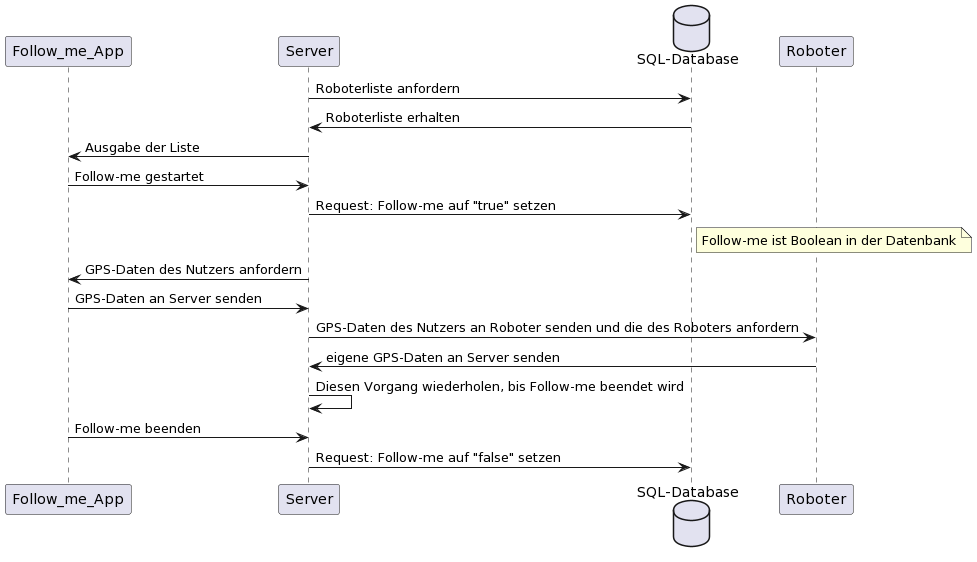

The diagram above was rendered by PlantUML. Its source (embedded in the PNG):
@startuml
Participant Follow_me_App as A
Participant Server as B
Database "SQL-Database" as C
Participant Roboter as D

C <- B: Roboterliste anfordern
C -> B: Roboterliste erhalten
A <- B: Ausgabe der Liste
A -> B: Follow-me gestartet


B -> C: Request: Follow-me auf "true" setzen
note right of C
  Follow-me ist Boolean in der Datenbank
endnote
B -> A: GPS-Daten des Nutzers anfordern
A -> B: GPS-Daten an Server senden
B -> D: GPS-Daten des Nutzers an Roboter senden und die des Roboters anfordern
D -> B: eigene GPS-Daten an Server senden


B -> B: Diesen Vorgang wiederholen, bis Follow-me beendet wird
A -> B: Follow-me beenden
B -> C: Request: Follow-me auf "false" setzen
@enduml